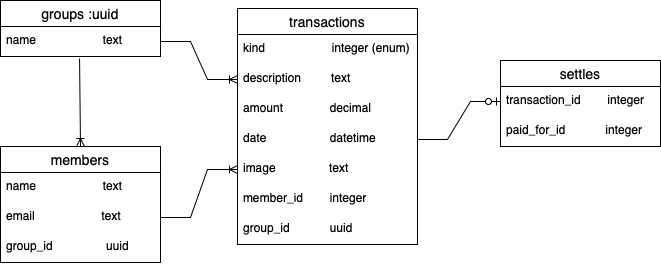

The diagram above was exported from draw.io. Its source (the exported page's mxGraphModel, read from the mxfile embedded in the PNG):
<mxGraphModel dx="749" dy="953" grid="1" gridSize="10" guides="1" tooltips="1" connect="1" arrows="1" fold="1" page="1" pageScale="1" pageWidth="827" pageHeight="1169" math="0" shadow="0">
  <root>
    <mxCell id="0" />
    <mxCell id="1" parent="0" />
    <mxCell id="UlPyiD2mO1EIvb6zdQm3-1" value="groups :uuid" style="swimlane;fontStyle=0;childLayout=stackLayout;horizontal=1;startSize=26;horizontalStack=0;resizeParent=1;resizeParentMax=0;resizeLast=0;collapsible=1;marginBottom=0;align=center;fontSize=14;" parent="1" vertex="1">
      <mxGeometry x="60" y="350" width="160" height="56" as="geometry" />
    </mxCell>
    <mxCell id="UlPyiD2mO1EIvb6zdQm3-2" value="name                    text" style="text;strokeColor=none;fillColor=none;spacingLeft=4;spacingRight=4;overflow=hidden;rotatable=0;points=[[0,0.5],[1,0.5]];portConstraint=eastwest;fontSize=12;" parent="UlPyiD2mO1EIvb6zdQm3-1" vertex="1">
      <mxGeometry y="26" width="160" height="30" as="geometry" />
    </mxCell>
    <mxCell id="UlPyiD2mO1EIvb6zdQm3-5" value="members" style="swimlane;fontStyle=0;childLayout=stackLayout;horizontal=1;startSize=26;horizontalStack=0;resizeParent=1;resizeParentMax=0;resizeLast=0;collapsible=1;marginBottom=0;align=center;fontSize=14;" parent="1" vertex="1">
      <mxGeometry x="60" y="496" width="160" height="116" as="geometry" />
    </mxCell>
    <mxCell id="UlPyiD2mO1EIvb6zdQm3-6" value="name                    text" style="text;strokeColor=none;fillColor=none;spacingLeft=4;spacingRight=4;overflow=hidden;rotatable=0;points=[[0,0.5],[1,0.5]];portConstraint=eastwest;fontSize=12;" parent="UlPyiD2mO1EIvb6zdQm3-5" vertex="1">
      <mxGeometry y="26" width="160" height="30" as="geometry" />
    </mxCell>
    <mxCell id="UlPyiD2mO1EIvb6zdQm3-7" value="email                    text" style="text;strokeColor=none;fillColor=none;spacingLeft=4;spacingRight=4;overflow=hidden;rotatable=0;points=[[0,0.5],[1,0.5]];portConstraint=eastwest;fontSize=12;" parent="UlPyiD2mO1EIvb6zdQm3-5" vertex="1">
      <mxGeometry y="56" width="160" height="30" as="geometry" />
    </mxCell>
    <mxCell id="UlPyiD2mO1EIvb6zdQm3-8" value="group_id                uuid" style="text;strokeColor=none;fillColor=none;spacingLeft=4;spacingRight=4;overflow=hidden;rotatable=0;points=[[0,0.5],[1,0.5]];portConstraint=eastwest;fontSize=12;" parent="UlPyiD2mO1EIvb6zdQm3-5" vertex="1">
      <mxGeometry y="86" width="160" height="30" as="geometry" />
    </mxCell>
    <mxCell id="UlPyiD2mO1EIvb6zdQm3-9" value="settles" style="swimlane;fontStyle=0;childLayout=stackLayout;horizontal=1;startSize=26;horizontalStack=0;resizeParent=1;resizeParentMax=0;resizeLast=0;collapsible=1;marginBottom=0;align=center;fontSize=14;" parent="1" vertex="1">
      <mxGeometry x="560" y="410" width="160" height="86" as="geometry" />
    </mxCell>
    <mxCell id="UlPyiD2mO1EIvb6zdQm3-10" value="transaction_id        integer" style="text;strokeColor=none;fillColor=none;spacingLeft=4;spacingRight=4;overflow=hidden;rotatable=0;points=[[0,0.5],[1,0.5]];portConstraint=eastwest;fontSize=12;" parent="UlPyiD2mO1EIvb6zdQm3-9" vertex="1">
      <mxGeometry y="26" width="160" height="30" as="geometry" />
    </mxCell>
    <mxCell id="UlPyiD2mO1EIvb6zdQm3-11" value="paid_for_id            integer" style="text;strokeColor=none;fillColor=none;spacingLeft=4;spacingRight=4;overflow=hidden;rotatable=0;points=[[0,0.5],[1,0.5]];portConstraint=eastwest;fontSize=12;" parent="UlPyiD2mO1EIvb6zdQm3-9" vertex="1">
      <mxGeometry y="56" width="160" height="30" as="geometry" />
    </mxCell>
    <mxCell id="UlPyiD2mO1EIvb6zdQm3-13" value="transactions" style="swimlane;fontStyle=0;childLayout=stackLayout;horizontal=1;startSize=26;horizontalStack=0;resizeParent=1;resizeParentMax=0;resizeLast=0;collapsible=1;marginBottom=0;align=center;fontSize=14;" parent="1" vertex="1">
      <mxGeometry x="297" y="358" width="180" height="236" as="geometry" />
    </mxCell>
    <mxCell id="UlPyiD2mO1EIvb6zdQm3-14" value="kind                    integer (enum)" style="text;strokeColor=none;fillColor=none;spacingLeft=4;spacingRight=4;overflow=hidden;rotatable=0;points=[[0,0.5],[1,0.5]];portConstraint=eastwest;fontSize=12;" parent="UlPyiD2mO1EIvb6zdQm3-13" vertex="1">
      <mxGeometry y="26" width="180" height="30" as="geometry" />
    </mxCell>
    <mxCell id="UlPyiD2mO1EIvb6zdQm3-15" value="description         text" style="text;strokeColor=none;fillColor=none;spacingLeft=4;spacingRight=4;overflow=hidden;rotatable=0;points=[[0,0.5],[1,0.5]];portConstraint=eastwest;fontSize=12;" parent="UlPyiD2mO1EIvb6zdQm3-13" vertex="1">
      <mxGeometry y="56" width="180" height="30" as="geometry" />
    </mxCell>
    <mxCell id="UlPyiD2mO1EIvb6zdQm3-16" value="amount              decimal&#10;" style="text;strokeColor=none;fillColor=none;spacingLeft=4;spacingRight=4;overflow=hidden;rotatable=0;points=[[0,0.5],[1,0.5]];portConstraint=eastwest;fontSize=12;" parent="UlPyiD2mO1EIvb6zdQm3-13" vertex="1">
      <mxGeometry y="86" width="180" height="30" as="geometry" />
    </mxCell>
    <mxCell id="UlPyiD2mO1EIvb6zdQm3-17" value="date                   datetime" style="text;strokeColor=none;fillColor=none;spacingLeft=4;spacingRight=4;overflow=hidden;rotatable=0;points=[[0,0.5],[1,0.5]];portConstraint=eastwest;fontSize=12;" parent="UlPyiD2mO1EIvb6zdQm3-13" vertex="1">
      <mxGeometry y="116" width="180" height="30" as="geometry" />
    </mxCell>
    <mxCell id="UlPyiD2mO1EIvb6zdQm3-18" value="image                text" style="text;strokeColor=none;fillColor=none;spacingLeft=4;spacingRight=4;overflow=hidden;rotatable=0;points=[[0,0.5],[1,0.5]];portConstraint=eastwest;fontSize=12;" parent="UlPyiD2mO1EIvb6zdQm3-13" vertex="1">
      <mxGeometry y="146" width="180" height="30" as="geometry" />
    </mxCell>
    <mxCell id="UlPyiD2mO1EIvb6zdQm3-19" value="member_id        integer" style="text;strokeColor=none;fillColor=none;spacingLeft=4;spacingRight=4;overflow=hidden;rotatable=0;points=[[0,0.5],[1,0.5]];portConstraint=eastwest;fontSize=12;" parent="UlPyiD2mO1EIvb6zdQm3-13" vertex="1">
      <mxGeometry y="176" width="180" height="30" as="geometry" />
    </mxCell>
    <mxCell id="UlPyiD2mO1EIvb6zdQm3-20" value="group_id            uuid" style="text;strokeColor=none;fillColor=none;spacingLeft=4;spacingRight=4;overflow=hidden;rotatable=0;points=[[0,0.5],[1,0.5]];portConstraint=eastwest;fontSize=12;" parent="UlPyiD2mO1EIvb6zdQm3-13" vertex="1">
      <mxGeometry y="206" width="180" height="30" as="geometry" />
    </mxCell>
    <mxCell id="UlPyiD2mO1EIvb6zdQm3-21" value="" style="edgeStyle=entityRelationEdgeStyle;fontSize=12;html=1;endArrow=ERzeroToOne;endFill=1;rounded=0;exitX=1;exitY=0.5;exitDx=0;exitDy=0;entryX=0;entryY=0.5;entryDx=0;entryDy=0;" parent="1" source="UlPyiD2mO1EIvb6zdQm3-17" target="UlPyiD2mO1EIvb6zdQm3-10" edge="1">
      <mxGeometry width="100" height="100" relative="1" as="geometry">
        <mxPoint x="440" y="470" as="sourcePoint" />
        <mxPoint x="540" y="370" as="targetPoint" />
      </mxGeometry>
    </mxCell>
    <mxCell id="UlPyiD2mO1EIvb6zdQm3-22" value="" style="edgeStyle=entityRelationEdgeStyle;fontSize=12;html=1;endArrow=ERoneToMany;rounded=0;exitX=1;exitY=0.5;exitDx=0;exitDy=0;entryX=0;entryY=0.5;entryDx=0;entryDy=0;" parent="1" source="UlPyiD2mO1EIvb6zdQm3-2" target="UlPyiD2mO1EIvb6zdQm3-15" edge="1">
      <mxGeometry width="100" height="100" relative="1" as="geometry">
        <mxPoint x="140" y="800" as="sourcePoint" />
        <mxPoint x="240" y="700" as="targetPoint" />
      </mxGeometry>
    </mxCell>
    <mxCell id="UlPyiD2mO1EIvb6zdQm3-27" value="" style="edgeStyle=entityRelationEdgeStyle;fontSize=12;html=1;endArrow=ERoneToMany;rounded=0;exitX=1;exitY=0.5;exitDx=0;exitDy=0;entryX=0;entryY=0.5;entryDx=0;entryDy=0;" parent="1" source="UlPyiD2mO1EIvb6zdQm3-7" target="UlPyiD2mO1EIvb6zdQm3-18" edge="1">
      <mxGeometry width="100" height="100" relative="1" as="geometry">
        <mxPoint x="340" y="490" as="sourcePoint" />
        <mxPoint x="440" y="390" as="targetPoint" />
      </mxGeometry>
    </mxCell>
    <mxCell id="UlPyiD2mO1EIvb6zdQm3-32" value="" style="endArrow=ERoneToMany;html=1;rounded=0;fontSize=11;exitX=0.494;exitY=1.067;exitDx=0;exitDy=0;exitPerimeter=0;entryX=0.5;entryY=0;entryDx=0;entryDy=0;endFill=0;" parent="1" source="UlPyiD2mO1EIvb6zdQm3-2" target="UlPyiD2mO1EIvb6zdQm3-5" edge="1">
      <mxGeometry relative="1" as="geometry">
        <mxPoint x="180" y="750" as="sourcePoint" />
        <mxPoint x="340" y="750" as="targetPoint" />
      </mxGeometry>
    </mxCell>
  </root>
</mxGraphModel>